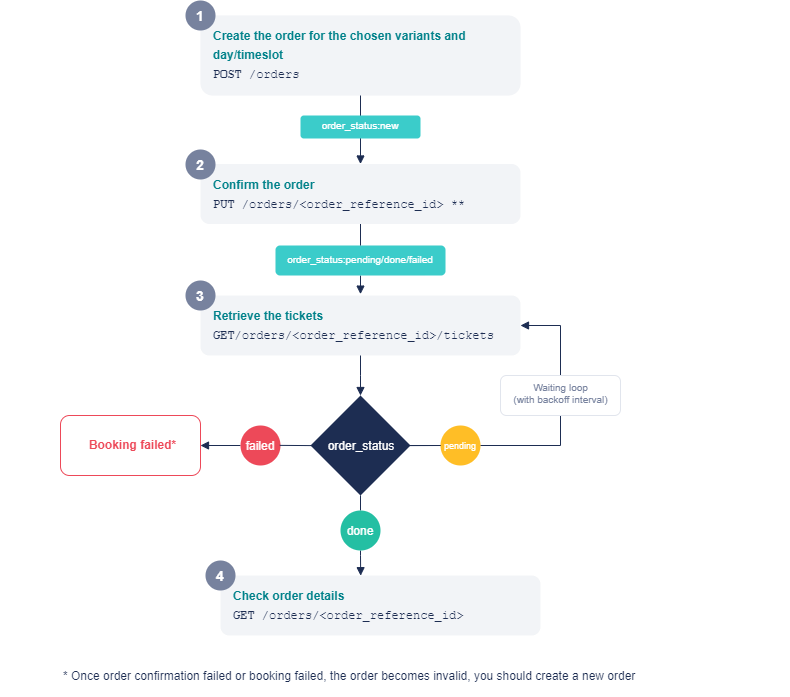

The diagram above was exported from draw.io. Its source (the exported page's mxGraphModel, read from the mxfile embedded in the PNG):
<mxGraphModel dx="1902" dy="959" grid="1" gridSize="10" guides="1" tooltips="1" connect="1" arrows="1" fold="1" page="1" pageScale="1" pageWidth="850" pageHeight="1100" background="#FFFFFF" math="0" shadow="0">
  <root>
    <mxCell id="0" />
    <mxCell id="2" value="Layer 0" parent="0" />
    <mxCell id="3" value="&lt;div style=&quot;width: 265.8px ; height: auto ; word-break: break-word ; font-size: 12px ; line-height: 160%&quot;&gt;&lt;div style=&quot;font-size: 12px&quot;&gt;&lt;b&gt;&lt;font color=&quot;#00818a&quot;&gt;&lt;span style=&quot;font-family: &amp;#34;arial&amp;#34; ; line-height: 0 ; font-size: 12px&quot;&gt;&lt;span style=&quot;line-height: 14px ; font-size: 12px&quot;&gt;Create the order for the chosen variants&amp;nbsp;&lt;/span&gt;&lt;/span&gt;&lt;span style=&quot;font-family: &amp;#34;arial&amp;#34; ; font-size: 12px&quot;&gt;and day/timeslot&lt;/span&gt;&lt;/font&gt;&lt;/b&gt;&lt;/div&gt;&lt;div style=&quot;font-size: 12px&quot;&gt;&lt;span style=&quot;font-size: 12px ; text-decoration: none ; line-height: 0&quot;&gt;&lt;span style=&quot;text-decoration: none ; line-height: 14px ; font-size: 12px&quot; class=&quot;&quot;&gt;&lt;font face=&quot;Courier New&quot;&gt;&lt;b&gt;POST&lt;/b&gt; /orders&lt;/font&gt;&lt;/span&gt;&lt;/span&gt;&lt;/div&gt;&lt;/div&gt;" style="shape=rect;shadow=0;strokeWidth=2;opacity=100.0;html=1;nl2Br=0;verticalAlign=middle;align=left;spacingLeft=11.6;spacingRight=6;gliffyId=0;fillColor=#F2F4F7;strokeColor=none;fontColor=#1D2D52;fontSize=12;rounded=1;whiteSpace=wrap;" parent="2" vertex="1">
      <mxGeometry x="240" y="40" width="320" height="80" as="geometry" />
    </mxCell>
    <mxCell id="4" value="&lt;div style=&quot;width: 265.8px ; height: auto ; word-break: break-word ; font-size: 12px ; line-height: 160%&quot;&gt;&lt;div style=&quot;font-size: 12px&quot;&gt;&lt;span style=&quot;font-family: &amp;#34;arial&amp;#34; ; font-size: 12px ; text-decoration: none ; line-height: 0&quot;&gt;&lt;span style=&quot;text-decoration: none ; line-height: 14px ; font-size: 12px&quot;&gt;&lt;span style=&quot;text-align: -webkit-center&quot;&gt;&lt;b&gt;&lt;font color=&quot;#00818a&quot;&gt;Confirm the order&lt;/font&gt;&lt;/b&gt;&lt;/span&gt;&lt;/span&gt;&lt;/span&gt;&lt;/div&gt;&lt;div style=&quot;font-size: 12px&quot;&gt;&lt;span style=&quot;font-size: 12px ; text-decoration: none ; line-height: 0&quot;&gt;&lt;span style=&quot;text-decoration: none ; line-height: 14px ; font-size: 12px&quot;&gt;&lt;font face=&quot;Courier New&quot;&gt;&lt;b&gt;PUT&lt;/b&gt; /orders/&amp;lt;order_reference_id&amp;gt; **&lt;/font&gt;&lt;/span&gt;&lt;/span&gt;&lt;/div&gt;&lt;/div&gt;" style="shape=rect;shadow=0;strokeWidth=2;opacity=100.0;html=1;nl2Br=0;verticalAlign=middle;align=left;spacingLeft=11.6;spacingRight=6;whiteSpace=wrap;gliffyId=3;fillColor=#F2F4F7;strokeColor=none;fontColor=#1D2D52;fontSize=12;rounded=1;" parent="2" vertex="1">
      <mxGeometry x="240" y="188.5" width="320" height="60" as="geometry" />
    </mxCell>
    <mxCell id="5" value="&lt;div style=&quot;width: 265.8px ; height: auto ; word-break: break-word ; font-size: 12px ; line-height: 160%&quot;&gt;&lt;div style=&quot;font-size: 12px&quot;&gt;&lt;span style=&quot;font-family: &amp;#34;arial&amp;#34; ; font-size: 12px ; text-decoration: none ; line-height: 0&quot;&gt;&lt;span style=&quot;text-decoration: none ; line-height: 14px ; font-size: 12px&quot;&gt;&lt;span style=&quot;text-align: -webkit-center&quot;&gt;&lt;b&gt;&lt;font color=&quot;#00818a&quot;&gt;Retrieve the tickets&lt;/font&gt;&lt;/b&gt;&lt;/span&gt;&lt;/span&gt;&lt;/span&gt;&lt;/div&gt;&lt;div style=&quot;font-size: 12px&quot;&gt;&lt;span style=&quot;font-size: 12px ; text-decoration: none ; line-height: 0&quot;&gt;&lt;span style=&quot;text-decoration: none ; line-height: 14px ; font-size: 12px&quot;&gt;&lt;font face=&quot;Courier New&quot;&gt;&lt;b&gt;GET&lt;/b&gt;/orders/&amp;lt;order_reference_id&amp;gt;/tickets&lt;/font&gt;&lt;/span&gt;&lt;/span&gt;&lt;/div&gt;&lt;/div&gt;" style="shape=rect;shadow=0;strokeWidth=2;opacity=100.0;html=1;nl2Br=0;verticalAlign=middle;align=left;spacingLeft=11.6;spacingRight=6;gliffyId=5;fillColor=#F2F4F7;strokeColor=none;fontColor=#1D2D52;fontSize=12;rounded=1;" parent="2" vertex="1">
      <mxGeometry x="240" y="320" width="320" height="60" as="geometry" />
    </mxCell>
    <mxCell id="9" value="" style="shape=filledEdge;strokeWidth=1;fillColor=none;startArrow=none;startFill=0;startSize=6;endArrow=block;endFill=1;endSize=6;rounded=0;gliffyId=20;edgeStyle=orthogonalEdgeStyle;fontSize=12;fontColor=#666666;entryX=0.5;entryY=0;entryDx=0;entryDy=0;strokeColor=#1D2D52;exitX=0.5;exitY=1;exitDx=0;exitDy=0;" parent="2" source="3" target="4" edge="1">
      <mxGeometry x="0.1681" y="-10" width="5" height="70" relative="1" as="geometry">
        <Array as="points" />
        <mxPoint x="380" y="120" as="sourcePoint" />
        <mxPoint x="380" y="160" as="targetPoint" />
        <mxPoint x="10" y="-10" as="offset" />
      </mxGeometry>
    </mxCell>
    <mxCell id="10" value="" style="shape=filledEdge;strokeWidth=1;fillColor=none;startArrow=none;startFill=0;startSize=6;endArrow=block;endFill=1;endSize=6;rounded=0;gliffyId=21;edgeStyle=orthogonalEdgeStyle;fontSize=12;fontColor=#666666;strokeColor=#1D2D52;entryX=0.5;entryY=-0.023;entryDx=0;entryDy=0;entryPerimeter=0;" parent="2" source="plk0bPUHb-QhbO92Oqz7-28" target="5" edge="1">
      <mxGeometry x="0.04" width="4" height="75" relative="1" as="geometry">
        <Array as="points" />
        <mxPoint x="380" y="300" as="targetPoint" />
        <mxPoint as="offset" />
      </mxGeometry>
    </mxCell>
    <mxCell id="11" value="&lt;div style=&quot;width: 93.0px;height:auto;word-break: break-word;&quot;&gt;&lt;div align=&quot;center&quot;&gt;&lt;span style=&quot;font-family: Arial; font-size: 12px; line-height: 14px;&quot;&gt;order_status&lt;span style=&quot;text-decoration: none;&quot; class=&quot; line-height: normal;&quot;&gt;&lt;br&gt;&lt;/span&gt;&lt;/span&gt;&lt;/div&gt;&lt;/div&gt;" style="shape=rhombus;perimeter=rhombusPerimeter;shadow=0;strokeWidth=2;opacity=100.0;html=1;nl2Br=0;verticalAlign=middle;align=center;spacingLeft=8.0;spacingRight=6;whiteSpace=wrap;gliffyId=34;strokeColor=none;fillColor=#1D2D52;fontColor=#FFFFFF;" parent="2" vertex="1">
      <mxGeometry x="350" y="420" width="100" height="100" as="geometry" />
    </mxCell>
    <mxCell id="12" style="shape=filledEdge;strokeWidth=1;fillColor=none;startArrow=none;startFill=0;startSize=6;endArrow=block;endFill=1;endSize=6;rounded=0;gliffyId=36;edgeStyle=orthogonalEdgeStyle;strokeColor=#1D2D52;" parent="2" source="5" target="11" edge="1">
      <mxGeometry width="4" height="75" relative="1" as="geometry">
        <Array as="points">
          <mxPoint x="400" y="400" />
          <mxPoint x="400" y="400" />
        </Array>
      </mxGeometry>
    </mxCell>
    <mxCell id="13" style="shape=filledEdge;strokeWidth=1;fillColor=none;startArrow=none;startFill=0;startSize=6;endArrow=none;endFill=0;endSize=6;rounded=0;html=1;nl2Br=0;gliffyId=41;edgeStyle=orthogonalEdgeStyle;strokeColor=#1D2D52;" parent="2" source="plk0bPUHb-QhbO92Oqz7-34" edge="1">
      <mxGeometry width="101" height="4" relative="1" as="geometry">
        <mxPoint x="520" y="470" as="targetPoint" />
        <Array as="points">
          <mxPoint x="430" y="470" />
        </Array>
      </mxGeometry>
    </mxCell>
    <mxCell id="15" style="shape=filledEdge;strokeWidth=1;fillColor=none;startArrow=block;startFill=1;startSize=6;endArrow=none;endFill=0;endSize=6;rounded=0;gliffyId=46;edgeStyle=orthogonalEdgeStyle;strokeColor=#1D2D52;" parent="2" source="5" edge="1">
      <mxGeometry width="61" height="2" relative="1" as="geometry">
        <mxPoint x="580" y="350" as="targetPoint" />
        <Array as="points">
          <mxPoint x="568" y="350" />
        </Array>
      </mxGeometry>
    </mxCell>
    <mxCell id="16" style="shape=filledEdge;strokeWidth=1;fillColor=none;startArrow=none;startFill=0;startSize=6;endArrow=none;endFill=0;endSize=6;rounded=0;gliffyId=47;edgeStyle=orthogonalEdgeStyle;strokeColor=#1D2D52;entryX=1;entryY=0.5;entryDx=0;entryDy=0;" parent="2" target="plk0bPUHb-QhbO92Oqz7-34" edge="1">
      <mxGeometry width="5" height="133" relative="1" as="geometry">
        <mxPoint x="568" y="350" as="sourcePoint" />
        <mxPoint x="568" y="500" as="targetPoint" />
        <Array as="points">
          <mxPoint x="600" y="350" />
          <mxPoint x="600" y="470" />
        </Array>
      </mxGeometry>
    </mxCell>
    <mxCell id="17" style="shape=filledEdge;strokeWidth=1;fillColor=none;startArrow=none;startFill=0;startSize=6;endArrow=block;endFill=1;endSize=6;rounded=0;html=1;nl2Br=0;gliffyId=48;entryX=0.438;entryY=0.003;entryPerimeter=0;strokeColor=#1D2D52;entryDx=0;entryDy=0;" parent="2" source="plk0bPUHb-QhbO92Oqz7-30" target="19" edge="1">
      <mxGeometry width="4" height="75" relative="1" as="geometry">
        <mxPoint x="399" y="520" as="sourcePoint" />
        <Array as="points">
          <mxPoint x="400" y="580" />
        </Array>
      </mxGeometry>
    </mxCell>
    <mxCell id="19" value="&lt;div style=&quot;width: 265.8px ; height: auto ; word-break: break-word ; font-size: 12px ; line-height: 160%&quot;&gt;&lt;div style=&quot;font-size: 12px&quot;&gt;&lt;span style=&quot;font-family: &amp;#34;arial&amp;#34; ; font-size: 12px ; text-decoration: none ; line-height: 0&quot;&gt;&lt;span style=&quot;text-decoration: none ; line-height: 14px ; font-size: 12px&quot;&gt;&lt;span style=&quot;text-align: -webkit-center&quot;&gt;&lt;b&gt;&lt;font color=&quot;#00818a&quot;&gt;Check order details&lt;/font&gt;&lt;/b&gt;&lt;/span&gt;&lt;/span&gt;&lt;/span&gt;&lt;/div&gt;&lt;div style=&quot;font-size: 12px&quot;&gt;&lt;span style=&quot;font-size: 12px ; text-decoration: none ; line-height: 0&quot;&gt;&lt;span style=&quot;text-decoration: none ; line-height: 14px ; font-size: 12px&quot;&gt;&lt;font face=&quot;Courier New&quot;&gt;&lt;b&gt;GET&lt;/b&gt; /orders/&amp;lt;order_reference_id&amp;gt;&lt;/font&gt;&lt;/span&gt;&lt;/span&gt;&lt;/div&gt;&lt;/div&gt;" style="shape=rect;shadow=0;strokeWidth=2;opacity=100.0;html=1;nl2Br=0;verticalAlign=middle;align=left;spacingLeft=11.6;spacingRight=6;whiteSpace=wrap;gliffyId=49;fillColor=#F2F4F7;strokeColor=none;fontColor=#1D2D52;fontSize=12;rounded=1;" parent="2" vertex="1">
      <mxGeometry x="260" y="600" width="320" height="60" as="geometry" />
    </mxCell>
    <mxCell id="21" style="shape=filledEdge;strokeWidth=1;fillColor=none;startArrow=none;startFill=0;startSize=6;endArrow=block;endFill=1;endSize=6;rounded=0;html=1;nl2Br=0;gliffyId=55;edgeStyle=orthogonalEdgeStyle;strokeColor=#1D2D52;" parent="2" source="plk0bPUHb-QhbO92Oqz7-32" edge="1">
      <mxGeometry width="154" height="1" relative="1" as="geometry">
        <Array as="points">
          <mxPoint x="240" y="470" />
        </Array>
        <mxPoint x="240.0000000000001" y="470" as="targetPoint" />
      </mxGeometry>
    </mxCell>
    <mxCell id="25" value="&lt;div style=&quot;width: 726.6px; height: auto; word-break: break-word; font-size: 12px;&quot;&gt;&lt;div style=&quot;font-size: 12px;&quot;&gt;&lt;span style=&quot;font-family: arial; font-size: 12px; line-height: 14px;&quot;&gt;* Once order confirmation failed or booking failed, the order becomes invalid, you should create a new order&lt;span style=&quot;text-decoration: none; line-height: normal; font-size: 12px;&quot;&gt;&lt;br style=&quot;font-size: 12px;&quot;&gt;&lt;/span&gt;&lt;/span&gt;&lt;/div&gt;&lt;/div&gt;" style="shape=rect;shadow=0;strokeWidth=2;opacity=100.0;html=1;nl2Br=0;verticalAlign=middle;align=left;spacingLeft=21.2;spacingRight=6;whiteSpace=wrap;gliffyId=62;strokeColor=none;fontSize=12;fontColor=#1D2D52;fillColor=none;" parent="2" vertex="1">
      <mxGeometry x="80" y="680" width="520" height="40" as="geometry" />
    </mxCell>
    <mxCell id="plk0bPUHb-QhbO92Oqz7-26" value="&lt;span style=&quot;font-size: 10px;&quot;&gt;order_status:new&lt;/span&gt;" style="rounded=1;whiteSpace=wrap;html=1;fontSize=10;align=center;labelBackgroundColor=none;spacingBottom=4;strokeColor=none;fillColor=#3BCCCA;fontColor=#FFFFFF;" parent="2" vertex="1">
      <mxGeometry x="340" y="140" width="120" height="23" as="geometry" />
    </mxCell>
    <mxCell id="plk0bPUHb-QhbO92Oqz7-28" value="order_status:pending/done/failed" style="rounded=1;whiteSpace=wrap;html=1;fontSize=10;align=center;labelBackgroundColor=none;spacingBottom=3;fontColor=#FFFFFF;strokeColor=none;fillColor=#3BCCCA;" parent="2" vertex="1">
      <mxGeometry x="315" y="270" width="170" height="30" as="geometry" />
    </mxCell>
    <mxCell id="plk0bPUHb-QhbO92Oqz7-29" value="" style="shape=filledEdge;strokeWidth=1;fillColor=none;startArrow=none;startFill=0;startSize=6;endArrow=none;endFill=0;endSize=6;rounded=0;gliffyId=21;edgeStyle=orthogonalEdgeStyle;fontSize=12;fontColor=#666666;entryX=0.5;entryY=0;entryDx=0;entryDy=0;strokeColor=#1D2D52;" parent="2" source="4" target="plk0bPUHb-QhbO92Oqz7-28" edge="1">
      <mxGeometry x="0.04" width="4" height="75" relative="1" as="geometry">
        <Array as="points" />
        <mxPoint x="380.0000000000001" y="237.5" as="sourcePoint" />
        <mxPoint x="379.9999999999999" y="300" as="targetPoint" />
        <mxPoint as="offset" />
      </mxGeometry>
    </mxCell>
    <mxCell id="plk0bPUHb-QhbO92Oqz7-30" value="done" style="ellipse;whiteSpace=wrap;html=1;aspect=fixed;rounded=1;sketch=0;fontSize=12;strokeColor=none;fillColor=#24BFA3;fontColor=#FFFFFF;" parent="2" vertex="1">
      <mxGeometry x="380" y="535" width="40" height="40" as="geometry" />
    </mxCell>
    <mxCell id="plk0bPUHb-QhbO92Oqz7-31" style="shape=filledEdge;strokeWidth=1;fillColor=none;startArrow=none;startFill=0;startSize=6;endArrow=none;endFill=0;endSize=6;rounded=0;html=1;nl2Br=0;gliffyId=48;entryX=0.5;entryY=0.0;entryPerimeter=0;strokeColor=#1D2D52;" parent="2" target="plk0bPUHb-QhbO92Oqz7-30" edge="1">
      <mxGeometry width="4" height="75" relative="1" as="geometry">
        <mxPoint x="400" y="520" as="sourcePoint" />
        <Array as="points" />
        <mxPoint x="400" y="580" as="targetPoint" />
      </mxGeometry>
    </mxCell>
    <mxCell id="plk0bPUHb-QhbO92Oqz7-32" value="failed" style="ellipse;whiteSpace=wrap;html=1;aspect=fixed;rounded=1;sketch=0;fontSize=12;strokeColor=none;fontColor=#FFFFFF;fillColor=#ED4959;" parent="2" vertex="1">
      <mxGeometry x="280" y="450" width="40" height="40" as="geometry" />
    </mxCell>
    <mxCell id="plk0bPUHb-QhbO92Oqz7-33" style="shape=filledEdge;strokeWidth=1;fillColor=none;startArrow=none;startFill=0;startSize=6;endArrow=none;endFill=0;endSize=6;rounded=0;html=1;nl2Br=0;gliffyId=55;strokeColor=#1D2D52;exitX=0.016;exitY=0.501;exitDx=0;exitDy=0;exitPerimeter=0;entryX=0.982;entryY=0.497;entryDx=0;entryDy=0;entryPerimeter=0;" parent="2" source="11" target="plk0bPUHb-QhbO92Oqz7-32" edge="1">
      <mxGeometry width="154" height="1" relative="1" as="geometry">
        <mxPoint x="350" y="470" as="sourcePoint" />
        <mxPoint x="240.0000000000001" y="470" as="targetPoint" />
      </mxGeometry>
    </mxCell>
    <mxCell id="plk0bPUHb-QhbO92Oqz7-34" value="pending" style="ellipse;whiteSpace=wrap;html=1;aspect=fixed;rounded=1;sketch=0;fontSize=9;strokeColor=none;fontColor=#FFFFFF;fillColor=#FFBE26;" parent="2" vertex="1">
      <mxGeometry x="480" y="450" width="40" height="40" as="geometry" />
    </mxCell>
    <mxCell id="plk0bPUHb-QhbO92Oqz7-35" style="shape=filledEdge;strokeWidth=1;fillColor=none;startArrow=none;startFill=0;startSize=6;endArrow=none;endFill=0;endSize=6;rounded=0;html=1;nl2Br=0;gliffyId=41;strokeColor=#1D2D52;exitX=0.982;exitY=0.501;exitDx=0;exitDy=0;exitPerimeter=0;" parent="2" source="11" target="plk0bPUHb-QhbO92Oqz7-34" edge="1">
      <mxGeometry width="101" height="4" relative="1" as="geometry">
        <mxPoint x="588.0036010742188" y="470" as="targetPoint" />
        <mxPoint x="450" y="470" as="sourcePoint" />
      </mxGeometry>
    </mxCell>
    <mxCell id="plk0bPUHb-QhbO92Oqz7-37" value="&lt;div style=&quot;width: 150.6px ; height: auto ; word-break: break-word ; font-size: 10px&quot;&gt;&lt;div style=&quot;font-size: 10px&quot;&gt;&lt;div&gt;Waiting loop&lt;/div&gt;&lt;div&gt;(with backoff interval)&lt;/div&gt;&lt;/div&gt;&lt;/div&gt;" style="shape=rect;shadow=0;strokeWidth=1;opacity=100.0;html=1;nl2Br=0;verticalAlign=middle;align=center;spacingLeft=0;spacingRight=0;gliffyId=19;sketch=0;rounded=1;fontSize=10;fontStyle=0;fontColor=#77829E;fillColor=#FFFFFF;strokeColor=#E1E5ED;spacingBottom=4;" parent="2" vertex="1">
      <mxGeometry x="540" y="400" width="120" height="40" as="geometry" />
    </mxCell>
    <mxCell id="plk0bPUHb-QhbO92Oqz7-38" value="&lt;div style=&quot;width: 265.8px ; height: auto ; word-break: break-word ; font-size: 12px ; line-height: 160%&quot;&gt;&lt;div style=&quot;font-size: 12px&quot;&gt;&lt;span style=&quot;font-family: &amp;quot;arial&amp;quot; ; font-size: 12px ; text-decoration: none ; line-height: 0&quot;&gt;&lt;span style=&quot;text-decoration: none ; line-height: 14px ; font-size: 12px&quot;&gt;&lt;span style=&quot;&quot;&gt;&lt;b&gt;&lt;font&gt;Booking failed*&lt;/font&gt;&lt;/b&gt;&lt;/span&gt;&lt;/span&gt;&lt;/span&gt;&lt;/div&gt;&lt;/div&gt;" style="shape=rect;shadow=0;strokeWidth=1;opacity=100.0;html=1;nl2Br=0;verticalAlign=middle;align=center;spacingLeft=11.6;spacingRight=6;whiteSpace=wrap;gliffyId=5;fontSize=12;rounded=1;strokeColor=#ED4959;fontColor=#ED4959;fillColor=#FFFFFF;" parent="2" vertex="1">
      <mxGeometry x="100" y="440" width="140" height="60" as="geometry" />
    </mxCell>
    <mxCell id="j4mh0q0nA9EexBtjVkAp-26" value="1" style="ellipse;whiteSpace=wrap;html=1;aspect=fixed;rounded=1;fontSize=14;align=center;strokeColor=none;fontColor=#FFFFFF;fontStyle=1;fillColor=#77829E;" parent="2" vertex="1">
      <mxGeometry x="225" y="25" width="30" height="30" as="geometry" />
    </mxCell>
    <mxCell id="j4mh0q0nA9EexBtjVkAp-27" value="2" style="ellipse;whiteSpace=wrap;html=1;aspect=fixed;rounded=1;fontSize=14;align=center;strokeColor=none;fontColor=#FFFFFF;fontStyle=1;fillColor=#77829E;" parent="2" vertex="1">
      <mxGeometry x="225" y="174" width="30" height="30" as="geometry" />
    </mxCell>
    <mxCell id="j4mh0q0nA9EexBtjVkAp-28" value="3" style="ellipse;whiteSpace=wrap;html=1;aspect=fixed;rounded=1;fontSize=14;align=center;strokeColor=none;fontColor=#FFFFFF;fontStyle=1;fillColor=#77829E;" parent="2" vertex="1">
      <mxGeometry x="225" y="305" width="30" height="30" as="geometry" />
    </mxCell>
    <mxCell id="j4mh0q0nA9EexBtjVkAp-29" value="4" style="ellipse;whiteSpace=wrap;html=1;aspect=fixed;rounded=1;fontSize=14;align=center;strokeColor=none;fontColor=#FFFFFF;fontStyle=1;fillColor=#77829E;" parent="2" vertex="1">
      <mxGeometry x="245" y="585" width="30" height="30" as="geometry" />
    </mxCell>
  </root>
</mxGraphModel>